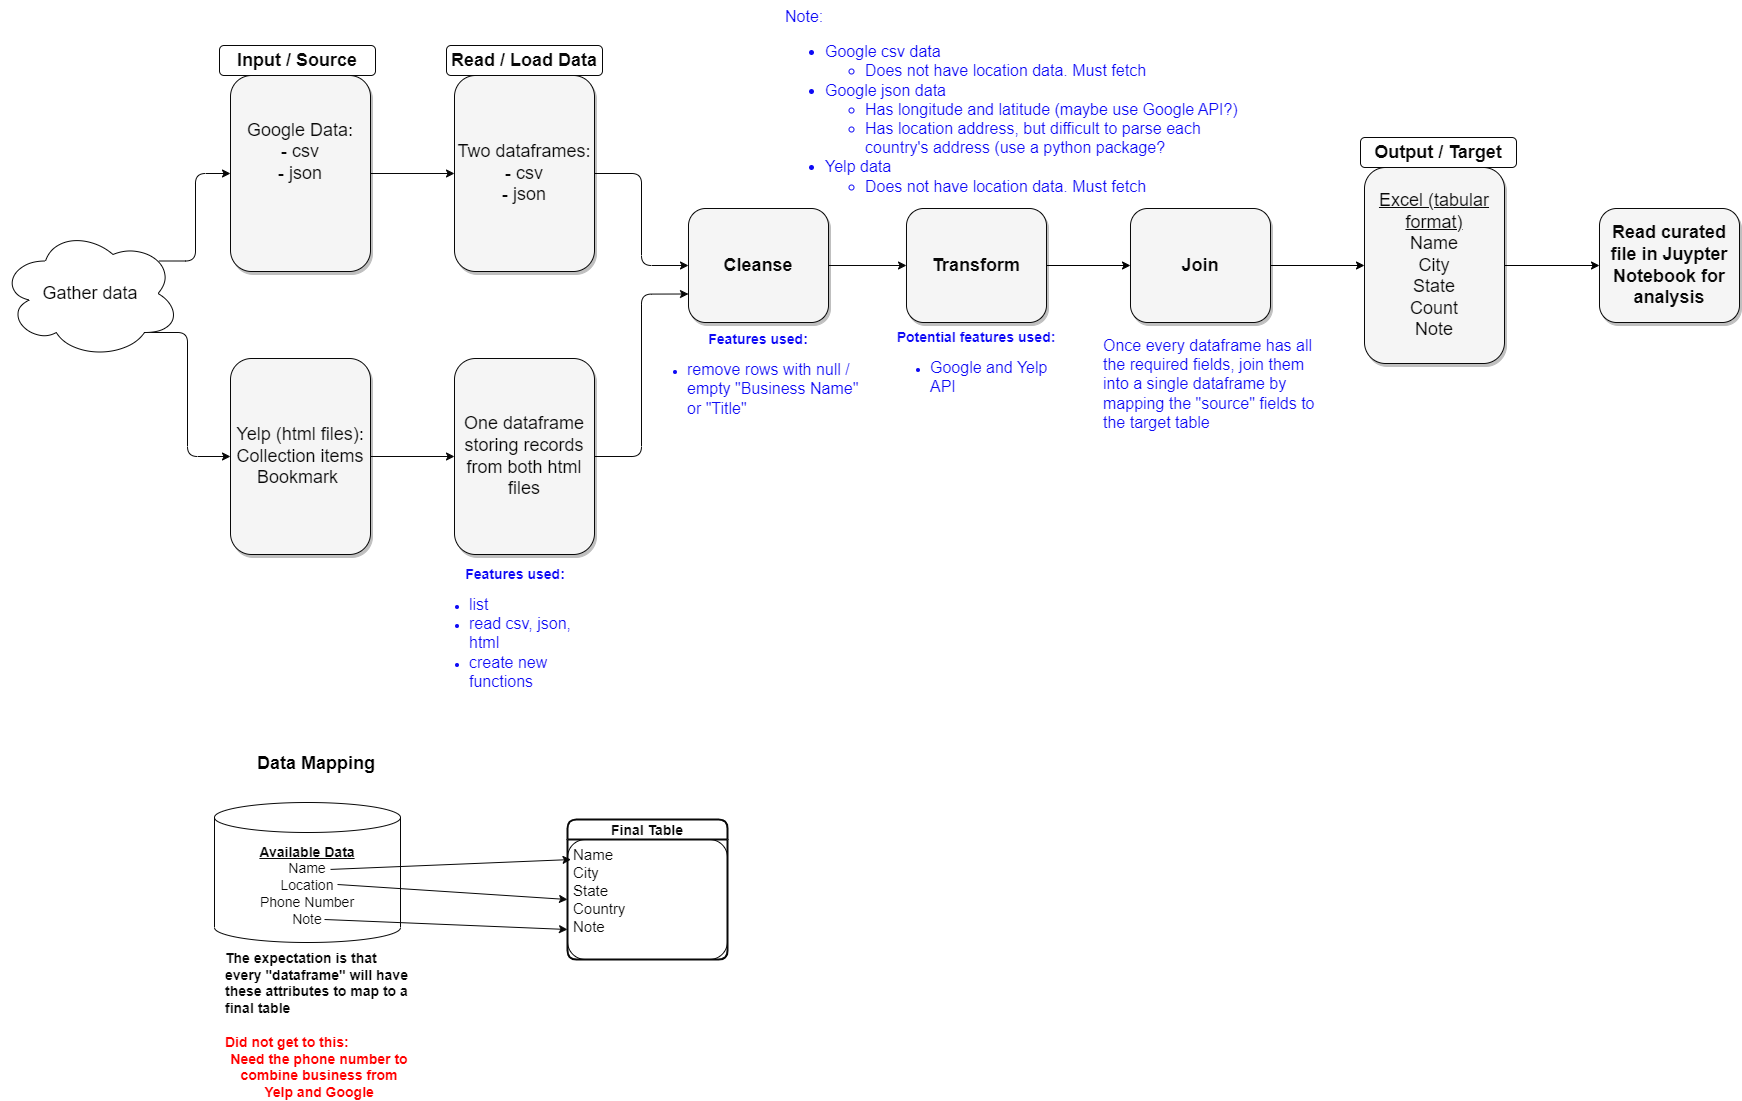

The diagram above was exported from draw.io. Its source (the exported page's mxGraphModel, read from the mxfile embedded in the PNG):
<mxGraphModel dx="2100" dy="1538" grid="0" gridSize="10" guides="1" tooltips="1" connect="1" arrows="1" fold="1" page="0" pageScale="1.5" pageWidth="1169" pageHeight="826" background="#ffffff" math="0" shadow="0">
  <root>
    <mxCell id="0" style=";html=1;" />
    <mxCell id="1" style=";html=1;" parent="0" />
    <mxCell id="QJkubPFk-c3f9WA3xLjl-14" style="edgeStyle=none;rounded=1;orthogonalLoop=1;jettySize=auto;html=1;exitX=1;exitY=0.5;exitDx=0;exitDy=0;entryX=0;entryY=0.5;entryDx=0;entryDy=0;strokeColor=#080808;fontColor=#080808;" parent="1" source="gC0-dVrv1vUqgVdrwK94-1" target="QJkubPFk-c3f9WA3xLjl-2" edge="1">
      <mxGeometry relative="1" as="geometry" />
    </mxCell>
    <mxCell id="gC0-dVrv1vUqgVdrwK94-1" value="Google Data:&lt;br style=&quot;border-color: var(--border-color);&quot;&gt;- csv&lt;br&gt;- json&lt;br&gt;&lt;br&gt;&amp;nbsp;" style="whiteSpace=wrap;html=1;shadow=1;fontSize=18;fillColor=#f5f5f5;strokeColor=#080808;rounded=1;fontColor=#080808;" parent="1" vertex="1">
      <mxGeometry x="259" y="58" width="140" height="196" as="geometry" />
    </mxCell>
    <mxCell id="gC0-dVrv1vUqgVdrwK94-9" value="&lt;b&gt;Input / Source&lt;/b&gt;" style="text;strokeColor=#080808;align=center;fillColor=none;html=1;verticalAlign=middle;whiteSpace=wrap;rounded=1;fontSize=18;fontColor=#080808;" parent="1" vertex="1">
      <mxGeometry x="248" y="28" width="156" height="30" as="geometry" />
    </mxCell>
    <mxCell id="QJkubPFk-c3f9WA3xLjl-15" style="edgeStyle=orthogonalEdgeStyle;rounded=1;orthogonalLoop=1;jettySize=auto;html=1;exitX=1;exitY=0.5;exitDx=0;exitDy=0;entryX=0;entryY=0.5;entryDx=0;entryDy=0;strokeColor=#080808;fontColor=#080808;" parent="1" source="QJkubPFk-c3f9WA3xLjl-1" target="QJkubPFk-c3f9WA3xLjl-3" edge="1">
      <mxGeometry relative="1" as="geometry" />
    </mxCell>
    <mxCell id="QJkubPFk-c3f9WA3xLjl-1" value="Yelp (html files):&lt;br&gt;Collection items&lt;br&gt;Bookmark&amp;nbsp;" style="whiteSpace=wrap;html=1;shadow=1;fontSize=18;fillColor=#f5f5f5;strokeColor=#080808;rounded=1;fontColor=#080808;" parent="1" vertex="1">
      <mxGeometry x="259" y="341" width="140" height="196" as="geometry" />
    </mxCell>
    <mxCell id="QJkubPFk-c3f9WA3xLjl-16" style="edgeStyle=orthogonalEdgeStyle;rounded=1;orthogonalLoop=1;jettySize=auto;html=1;exitX=1;exitY=0.5;exitDx=0;exitDy=0;entryX=0;entryY=0.5;entryDx=0;entryDy=0;strokeColor=#080808;fontColor=#080808;" parent="1" source="QJkubPFk-c3f9WA3xLjl-2" target="QJkubPFk-c3f9WA3xLjl-4" edge="1">
      <mxGeometry relative="1" as="geometry" />
    </mxCell>
    <mxCell id="QJkubPFk-c3f9WA3xLjl-2" value="Two dataframes:&lt;br&gt;- csv&lt;br&gt;- json" style="whiteSpace=wrap;html=1;shadow=1;fontSize=18;fillColor=#f5f5f5;strokeColor=#080808;rounded=1;fontColor=#080808;" parent="1" vertex="1">
      <mxGeometry x="483" y="58" width="140" height="196" as="geometry" />
    </mxCell>
    <mxCell id="QJkubPFk-c3f9WA3xLjl-17" style="edgeStyle=orthogonalEdgeStyle;rounded=1;orthogonalLoop=1;jettySize=auto;html=1;exitX=1;exitY=0.5;exitDx=0;exitDy=0;entryX=0;entryY=0.75;entryDx=0;entryDy=0;strokeColor=#080808;fontColor=#080808;" parent="1" source="QJkubPFk-c3f9WA3xLjl-3" target="QJkubPFk-c3f9WA3xLjl-4" edge="1">
      <mxGeometry relative="1" as="geometry" />
    </mxCell>
    <mxCell id="QJkubPFk-c3f9WA3xLjl-3" value="One dataframe&lt;br&gt;storing records from both html files" style="whiteSpace=wrap;html=1;shadow=1;fontSize=18;fillColor=#f5f5f5;strokeColor=#080808;rounded=1;fontColor=#080808;" parent="1" vertex="1">
      <mxGeometry x="483" y="341" width="140" height="196" as="geometry" />
    </mxCell>
    <mxCell id="QJkubPFk-c3f9WA3xLjl-18" style="edgeStyle=orthogonalEdgeStyle;rounded=1;orthogonalLoop=1;jettySize=auto;html=1;exitX=1;exitY=0.5;exitDx=0;exitDy=0;strokeColor=#080808;fontColor=#080808;entryX=0;entryY=0.5;entryDx=0;entryDy=0;" parent="1" source="QJkubPFk-c3f9WA3xLjl-4" target="w2jFFSsGJF1yGZcCNWZe-2" edge="1">
      <mxGeometry relative="1" as="geometry" />
    </mxCell>
    <mxCell id="QJkubPFk-c3f9WA3xLjl-4" value="&lt;b&gt;Cleanse&lt;/b&gt;" style="whiteSpace=wrap;html=1;shadow=1;fontSize=18;fillColor=#f5f5f5;strokeColor=#080808;rounded=1;fontColor=#080808;" parent="1" vertex="1">
      <mxGeometry x="717" y="191" width="140" height="114" as="geometry" />
    </mxCell>
    <mxCell id="tD8swXeTjlEOVk9sp9l6-6" style="edgeStyle=orthogonalEdgeStyle;rounded=0;orthogonalLoop=1;jettySize=auto;html=1;exitX=1;exitY=0.5;exitDx=0;exitDy=0;entryX=0;entryY=0.5;entryDx=0;entryDy=0;" edge="1" parent="1" source="QJkubPFk-c3f9WA3xLjl-5" target="tD8swXeTjlEOVk9sp9l6-4">
      <mxGeometry relative="1" as="geometry" />
    </mxCell>
    <mxCell id="QJkubPFk-c3f9WA3xLjl-5" value="&lt;span style=&quot;text-decoration-line: underline;&quot;&gt;Excel (tabular format)&lt;/span&gt;&lt;br&gt;Name&lt;br&gt;City&lt;br&gt;State&lt;br&gt;Count&lt;br&gt;Note" style="whiteSpace=wrap;html=1;shadow=1;fontSize=18;fillColor=#f5f5f5;strokeColor=#080808;rounded=1;fontColor=#080808;" parent="1" vertex="1">
      <mxGeometry x="1393" y="150" width="140" height="196" as="geometry" />
    </mxCell>
    <mxCell id="QJkubPFk-c3f9WA3xLjl-7" style="edgeStyle=elbowEdgeStyle;rounded=1;orthogonalLoop=1;jettySize=auto;html=1;exitX=0.88;exitY=0.25;exitDx=0;exitDy=0;exitPerimeter=0;entryX=0;entryY=0.5;entryDx=0;entryDy=0;strokeColor=#080808;fontColor=#080808;" parent="1" source="QJkubPFk-c3f9WA3xLjl-6" target="gC0-dVrv1vUqgVdrwK94-1" edge="1">
      <mxGeometry relative="1" as="geometry" />
    </mxCell>
    <mxCell id="QJkubPFk-c3f9WA3xLjl-8" style="edgeStyle=elbowEdgeStyle;rounded=1;orthogonalLoop=1;jettySize=auto;html=1;exitX=0.8;exitY=0.8;exitDx=0;exitDy=0;exitPerimeter=0;entryX=0;entryY=0.5;entryDx=0;entryDy=0;strokeColor=#080808;fontColor=#080808;" parent="1" source="QJkubPFk-c3f9WA3xLjl-6" target="QJkubPFk-c3f9WA3xLjl-1" edge="1">
      <mxGeometry relative="1" as="geometry" />
    </mxCell>
    <mxCell id="QJkubPFk-c3f9WA3xLjl-6" value="&lt;font style=&quot;font-size: 18px;&quot;&gt;Gather data&lt;/font&gt;" style="ellipse;shape=cloud;whiteSpace=wrap;html=1;rounded=1;strokeColor=#080808;fontColor=#080808;" parent="1" vertex="1">
      <mxGeometry x="29" y="211" width="180" height="130" as="geometry" />
    </mxCell>
    <mxCell id="QJkubPFk-c3f9WA3xLjl-11" value="&lt;b&gt;Read / Load Data&lt;/b&gt;" style="text;strokeColor=#080808;align=center;fillColor=none;html=1;verticalAlign=middle;whiteSpace=wrap;rounded=1;fontSize=18;fontColor=#080808;" parent="1" vertex="1">
      <mxGeometry x="475" y="28" width="156" height="30" as="geometry" />
    </mxCell>
    <mxCell id="QJkubPFk-c3f9WA3xLjl-12" value="&lt;b&gt;Output / Target&lt;/b&gt;" style="text;strokeColor=#080808;align=center;fillColor=none;html=1;verticalAlign=middle;whiteSpace=wrap;rounded=1;fontSize=18;fontColor=#080808;" parent="1" vertex="1">
      <mxGeometry x="1389" y="120" width="156" height="30" as="geometry" />
    </mxCell>
    <mxCell id="QJkubPFk-c3f9WA3xLjl-13" value="&lt;font style=&quot;font-size: 14px;&quot;&gt;&lt;b&gt;&lt;u&gt;Available Data&lt;/u&gt;&lt;/b&gt;&lt;br&gt;Name&lt;br&gt;Location&lt;br&gt;Phone Number&lt;br&gt;Note&lt;br&gt;&lt;/font&gt;" style="shape=cylinder3;whiteSpace=wrap;html=1;boundedLbl=1;backgroundOutline=1;size=15;rounded=1;strokeColor=#080808;fontColor=#080808;" parent="1" vertex="1">
      <mxGeometry x="243" y="785" width="186" height="140" as="geometry" />
    </mxCell>
    <mxCell id="QJkubPFk-c3f9WA3xLjl-20" value="Final Table" style="swimlane;childLayout=stackLayout;horizontal=1;startSize=20;horizontalStack=0;rounded=1;fontSize=14;fontStyle=1;strokeWidth=2;resizeParent=0;resizeLast=1;shadow=0;dashed=0;align=center;strokeColor=#080808;fontColor=#080808;" parent="1" vertex="1">
      <mxGeometry x="596" y="802" width="160" height="140" as="geometry" />
    </mxCell>
    <mxCell id="QJkubPFk-c3f9WA3xLjl-21" value="Name&#10;City&#10;State&#10;Country&#10;Note" style="align=left;strokeColor=#080808;fillColor=none;spacingLeft=4;fontSize=15;verticalAlign=top;resizable=0;rotatable=0;part=1;rounded=1;fontColor=#080808;" parent="QJkubPFk-c3f9WA3xLjl-20" vertex="1">
      <mxGeometry y="20" width="160" height="120" as="geometry" />
    </mxCell>
    <mxCell id="QJkubPFk-c3f9WA3xLjl-23" value="" style="endArrow=classic;html=1;rounded=1;fontSize=14;entryX=0;entryY=0.5;entryDx=0;entryDy=0;strokeColor=#080808;fontColor=#080808;" parent="1" target="QJkubPFk-c3f9WA3xLjl-21" edge="1">
      <mxGeometry width="50" height="50" relative="1" as="geometry">
        <mxPoint x="366" y="867" as="sourcePoint" />
        <mxPoint x="446" y="867" as="targetPoint" />
      </mxGeometry>
    </mxCell>
    <mxCell id="QJkubPFk-c3f9WA3xLjl-24" value="" style="endArrow=classic;html=1;rounded=1;fontSize=14;exitX=0.624;exitY=0.478;exitDx=0;exitDy=0;exitPerimeter=0;entryX=0.022;entryY=0.167;entryDx=0;entryDy=0;entryPerimeter=0;strokeColor=#080808;fontColor=#080808;" parent="1" source="QJkubPFk-c3f9WA3xLjl-13" target="QJkubPFk-c3f9WA3xLjl-21" edge="1">
      <mxGeometry width="50" height="50" relative="1" as="geometry">
        <mxPoint x="439" y="849" as="sourcePoint" />
        <mxPoint x="519" y="849" as="targetPoint" />
      </mxGeometry>
    </mxCell>
    <mxCell id="QJkubPFk-c3f9WA3xLjl-25" value="" style="endArrow=classic;html=1;rounded=1;fontSize=14;entryX=0;entryY=0.75;entryDx=0;entryDy=0;strokeColor=#080808;fontColor=#080808;" parent="1" target="QJkubPFk-c3f9WA3xLjl-21" edge="1">
      <mxGeometry width="50" height="50" relative="1" as="geometry">
        <mxPoint x="353" y="902" as="sourcePoint" />
        <mxPoint x="526" y="900" as="targetPoint" />
      </mxGeometry>
    </mxCell>
    <mxCell id="QJkubPFk-c3f9WA3xLjl-26" value="&lt;br&gt;&lt;br&gt;&lt;div style=&quot;text-align: left;&quot;&gt;&lt;span style=&quot;background-color: initial;&quot;&gt;The expectation is that every &quot;dataframe&quot; will have these attributes to map to a final table&lt;/span&gt;&lt;/div&gt;&lt;div style=&quot;text-align: left;&quot;&gt;&lt;span style=&quot;background-color: initial;&quot;&gt;&lt;br&gt;&lt;/span&gt;&lt;/div&gt;&lt;div style=&quot;text-align: left;&quot;&gt;&lt;font color=&quot;#ff0000&quot;&gt;Did not get to this:&amp;nbsp;&lt;/font&gt;&lt;/div&gt;&lt;font color=&quot;#ff0000&quot;&gt;Need the phone number to combine business from Yelp and Google&lt;/font&gt;" style="text;strokeColor=none;align=center;fillColor=none;html=1;verticalAlign=middle;whiteSpace=wrap;rounded=1;fontSize=14;fontStyle=1;fontColor=#080808;" parent="1" vertex="1">
      <mxGeometry x="253" y="976" width="190" height="30" as="geometry" />
    </mxCell>
    <mxCell id="Da67MMxG2jWOOiOSibjZ-1" value="&lt;font style=&quot;font-size: 14px;&quot;&gt;&lt;b&gt;Features used:&lt;/b&gt;&lt;br&gt;&lt;/font&gt;&lt;ul&gt;&lt;li style=&quot;text-align: left;&quot;&gt;&lt;font size=&quot;3&quot;&gt;remove rows with null / empty &quot;Business Name&quot; or &quot;Title&quot;&amp;nbsp;&lt;/font&gt;&lt;/li&gt;&lt;/ul&gt;" style="text;strokeColor=none;align=center;fillColor=none;html=1;verticalAlign=middle;whiteSpace=wrap;rounded=1;fontColor=#0e0af5;" parent="1" vertex="1">
      <mxGeometry x="675" y="348" width="224" height="30" as="geometry" />
    </mxCell>
    <mxCell id="Da67MMxG2jWOOiOSibjZ-2" value="&lt;font style=&quot;font-size: 14px;&quot;&gt;&lt;b&gt;Features used:&lt;/b&gt;&lt;br&gt;&lt;/font&gt;&lt;ul&gt;&lt;li style=&quot;text-align: left;&quot;&gt;&lt;font size=&quot;3&quot;&gt;list&lt;/font&gt;&lt;/li&gt;&lt;li style=&quot;text-align: left;&quot;&gt;&lt;font size=&quot;3&quot;&gt;read csv, json, html&lt;/font&gt;&lt;/li&gt;&lt;li style=&quot;text-align: left;&quot;&gt;&lt;font size=&quot;3&quot;&gt;create new functions&lt;/font&gt;&lt;/li&gt;&lt;/ul&gt;" style="text;strokeColor=none;align=center;fillColor=none;html=1;verticalAlign=middle;whiteSpace=wrap;rounded=1;fontColor=#0e0af5;" parent="1" vertex="1">
      <mxGeometry x="457" y="602" width="174" height="30" as="geometry" />
    </mxCell>
    <mxCell id="w2jFFSsGJF1yGZcCNWZe-10" style="edgeStyle=orthogonalEdgeStyle;rounded=0;orthogonalLoop=1;jettySize=auto;html=1;exitX=1;exitY=0.5;exitDx=0;exitDy=0;entryX=0;entryY=0.5;entryDx=0;entryDy=0;fontColor=#0e0af5;" parent="1" source="w2jFFSsGJF1yGZcCNWZe-1" target="QJkubPFk-c3f9WA3xLjl-5" edge="1">
      <mxGeometry relative="1" as="geometry" />
    </mxCell>
    <mxCell id="w2jFFSsGJF1yGZcCNWZe-1" value="&lt;b&gt;Join&lt;/b&gt;" style="whiteSpace=wrap;html=1;shadow=1;fontSize=18;fillColor=#f5f5f5;strokeColor=#080808;rounded=1;fontColor=#080808;" parent="1" vertex="1">
      <mxGeometry x="1159" y="191" width="140" height="114" as="geometry" />
    </mxCell>
    <mxCell id="w2jFFSsGJF1yGZcCNWZe-9" style="edgeStyle=orthogonalEdgeStyle;rounded=0;orthogonalLoop=1;jettySize=auto;html=1;exitX=1;exitY=0.5;exitDx=0;exitDy=0;entryX=0;entryY=0.5;entryDx=0;entryDy=0;fontColor=#0e0af5;" parent="1" source="w2jFFSsGJF1yGZcCNWZe-2" target="w2jFFSsGJF1yGZcCNWZe-1" edge="1">
      <mxGeometry relative="1" as="geometry" />
    </mxCell>
    <mxCell id="w2jFFSsGJF1yGZcCNWZe-2" value="&lt;b&gt;Transform&lt;/b&gt;" style="whiteSpace=wrap;html=1;shadow=1;fontSize=18;fillColor=#f5f5f5;strokeColor=#080808;rounded=1;fontColor=#080808;" parent="1" vertex="1">
      <mxGeometry x="935" y="191" width="140" height="114" as="geometry" />
    </mxCell>
    <mxCell id="w2jFFSsGJF1yGZcCNWZe-4" value="&lt;span style=&quot;font-size: medium;&quot;&gt;Note:&lt;br&gt;&lt;ul&gt;&lt;li&gt;&lt;span style=&quot;font-size: medium;&quot;&gt;Google csv data&lt;br&gt;&lt;/span&gt;&lt;/li&gt;&lt;ul&gt;&lt;li&gt;&lt;span style=&quot;font-size: medium;&quot;&gt;Does not have location data. Must fetch&lt;/span&gt;&lt;/li&gt;&lt;/ul&gt;&lt;li&gt;&lt;span style=&quot;font-size: medium;&quot;&gt;Google json data&lt;/span&gt;&lt;/li&gt;&lt;ul&gt;&lt;li&gt;&lt;span style=&quot;font-size: medium;&quot;&gt;Has longitude and latitude (maybe use Google API?)&lt;br&gt;&lt;/span&gt;&lt;/li&gt;&lt;li&gt;&lt;span style=&quot;font-size: medium;&quot;&gt;Has location address, but difficult to parse each country's address (use a python package?&lt;/span&gt;&lt;/li&gt;&lt;/ul&gt;&lt;li&gt;&lt;span style=&quot;font-size: medium;&quot;&gt;Yelp data&lt;/span&gt;&lt;/li&gt;&lt;ul&gt;&lt;li&gt;&lt;span style=&quot;font-size: medium;&quot;&gt;Does not have location data. Must fetch&lt;/span&gt;&lt;/li&gt;&lt;/ul&gt;&lt;/ul&gt;&lt;/span&gt;" style="text;whiteSpace=wrap;html=1;fontColor=#0e0af5;" parent="1" vertex="1">
      <mxGeometry x="812" y="-17" width="461" height="84" as="geometry" />
    </mxCell>
    <mxCell id="w2jFFSsGJF1yGZcCNWZe-8" value="&lt;font style=&quot;font-size: 14px;&quot;&gt;&lt;b&gt;Potential features used:&lt;/b&gt;&lt;br&gt;&lt;/font&gt;&lt;ul&gt;&lt;li style=&quot;text-align: left;&quot;&gt;&lt;font size=&quot;3&quot;&gt;Google and Yelp API&lt;/font&gt;&lt;/li&gt;&lt;/ul&gt;" style="text;strokeColor=none;align=center;fillColor=none;html=1;verticalAlign=middle;whiteSpace=wrap;rounded=1;fontColor=#0e0af5;" parent="1" vertex="1">
      <mxGeometry x="918" y="336" width="174" height="30" as="geometry" />
    </mxCell>
    <mxCell id="w2jFFSsGJF1yGZcCNWZe-11" value="&lt;font size=&quot;3&quot;&gt;Once every dataframe has all the required fields, join them into a single dataframe by mapping the &quot;source&quot; fields to the target table&lt;/font&gt;" style="text;whiteSpace=wrap;html=1;fontColor=#0e0af5;" parent="1" vertex="1">
      <mxGeometry x="1130" y="312" width="216" height="109" as="geometry" />
    </mxCell>
    <mxCell id="tD8swXeTjlEOVk9sp9l6-4" value="&lt;b&gt;Read curated file in Juypter Notebook for analysis&lt;/b&gt;" style="whiteSpace=wrap;html=1;shadow=1;fontSize=18;fillColor=#f5f5f5;strokeColor=#080808;rounded=1;fontColor=#080808;" vertex="1" parent="1">
      <mxGeometry x="1628" y="191" width="140" height="114" as="geometry" />
    </mxCell>
    <mxCell id="tD8swXeTjlEOVk9sp9l6-9" value="&lt;font style=&quot;font-size: 18px;&quot;&gt;&lt;b&gt;Data Mapping&lt;/b&gt;&lt;/font&gt;" style="text;strokeColor=none;align=center;fillColor=none;html=1;verticalAlign=middle;whiteSpace=wrap;rounded=0;" vertex="1" parent="1">
      <mxGeometry x="272" y="731" width="146" height="30" as="geometry" />
    </mxCell>
  </root>
</mxGraphModel>